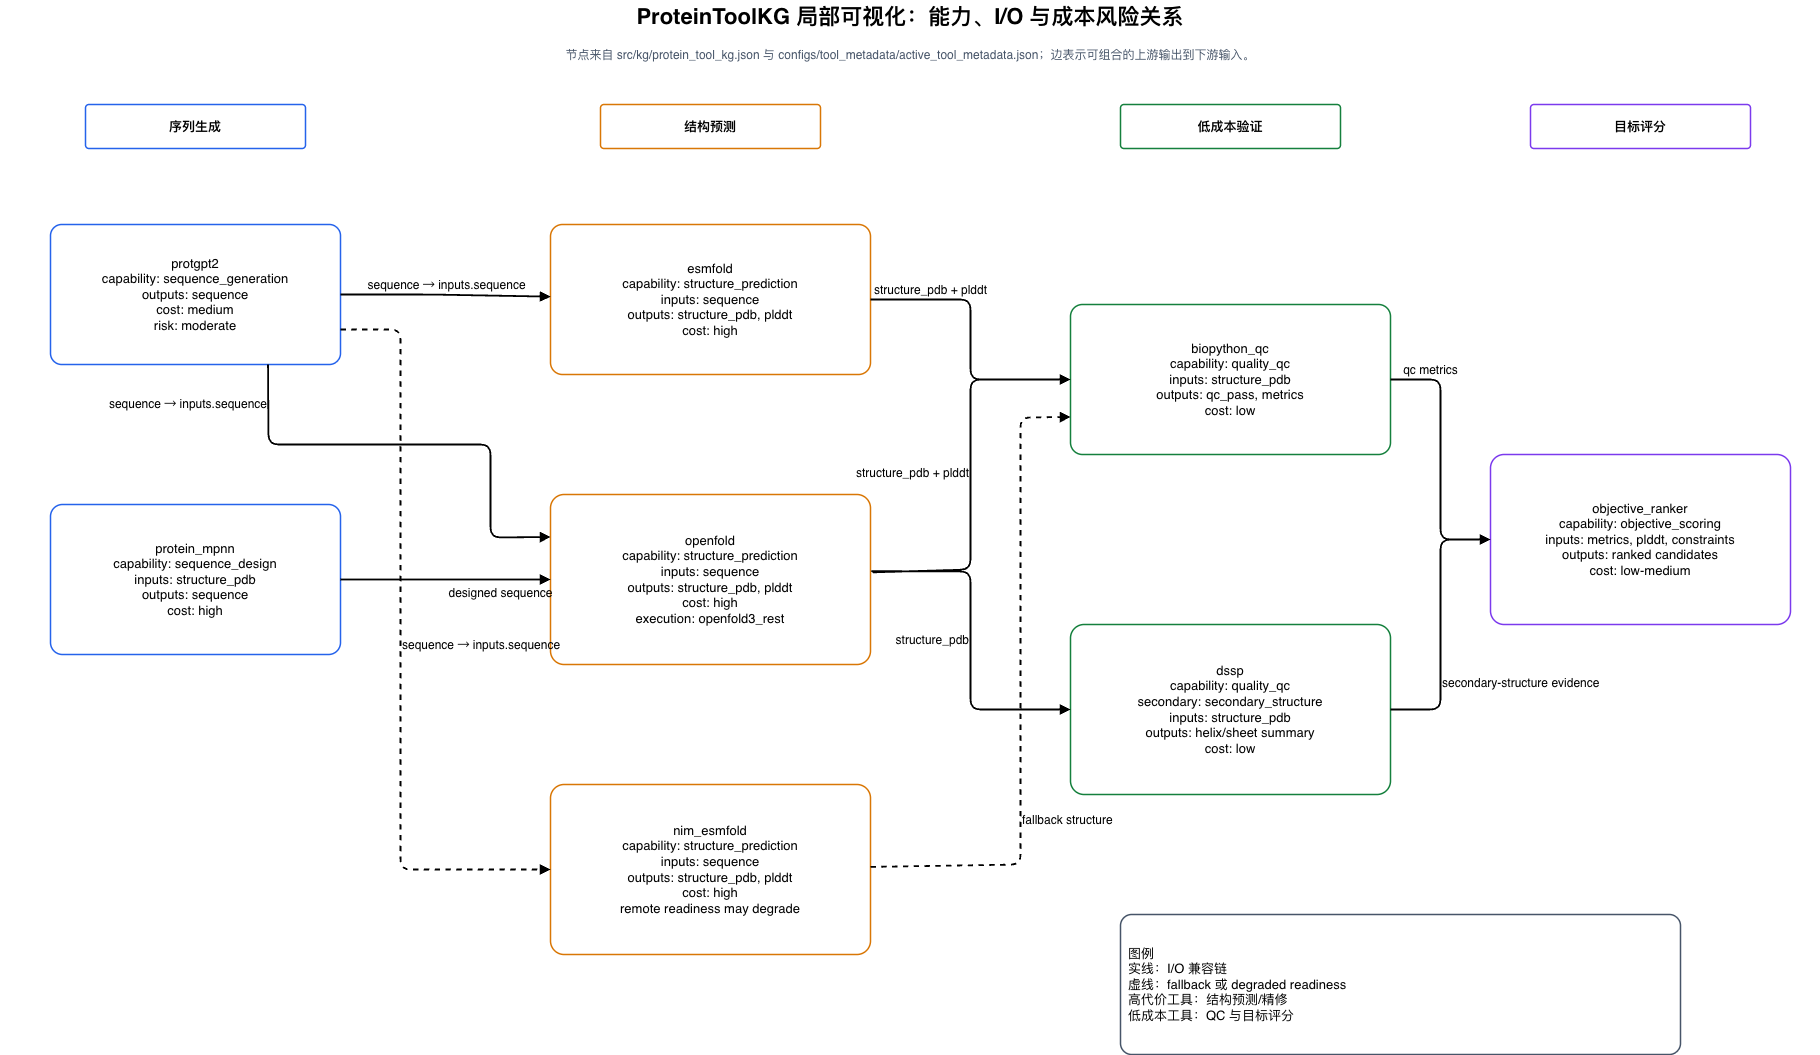

The diagram above was exported from draw.io. Its source (the exported page's mxGraphModel, read from the mxfile embedded in the PNG):
<mxGraphModel dx="1548" dy="1208" grid="1" gridSize="10" guides="1" tooltips="1" connect="1" arrows="1" fold="1" page="1" pageScale="1" pageWidth="1900" pageHeight="1250" background="#FFFFFF" math="0" shadow="0">
  <root>
    <mxCell id="0" />
    <mxCell id="1" parent="0" />
    <mxCell id="title" parent="1" style="fontFamily=Helvetica;fontSize=22;fontStyle=1;align=center;verticalAlign=middle;whiteSpace=wrap;html=1;fillColor=none;strokeColor=none;" value="ProteinToolKG 局部可视化：能力、I/O 与成本风险关系" vertex="1">
      <mxGeometry height="34" width="1820" x="40" y="26" as="geometry" />
    </mxCell>
    <mxCell id="subtitle" parent="1" style="fontFamily=Helvetica;fontSize=12;fontColor=#475569;align=center;verticalAlign=middle;whiteSpace=wrap;html=1;fillColor=none;strokeColor=none;" value="节点来自 src/kg/protein_tool_kg.json 与 configs/tool_metadata/active_tool_metadata.json；边表示可组合的上游输出到下游输入。" vertex="1">
      <mxGeometry height="30" width="1740" x="80" y="66" as="geometry" />
    </mxCell>
    <mxCell id="cap1" parent="1" style="rounded=1;whiteSpace=wrap;html=1;arcSize=8;fillColor=#FFFFFF;strokeWidth=1.5;fontFamily=Helvetica;fontSize=13;align=center;verticalAlign=middle;spacing=8;strokeColor=#2563EB;fontStyle=1;" value="序列生成" vertex="1">
      <mxGeometry height="44" width="220" x="125" y="130" as="geometry" />
    </mxCell>
    <mxCell id="cap2" parent="1" style="rounded=1;whiteSpace=wrap;html=1;arcSize=8;fillColor=#FFFFFF;strokeWidth=1.5;fontFamily=Helvetica;fontSize=13;align=center;verticalAlign=middle;spacing=8;strokeColor=#D97706;fontStyle=1;" value="结构预测" vertex="1">
      <mxGeometry height="44" width="220" x="640" y="130" as="geometry" />
    </mxCell>
    <mxCell id="cap3" parent="1" style="rounded=1;whiteSpace=wrap;html=1;arcSize=8;fillColor=#FFFFFF;strokeWidth=1.5;fontFamily=Helvetica;fontSize=13;align=center;verticalAlign=middle;spacing=8;strokeColor=#15803D;fontStyle=1;" value="低成本验证" vertex="1">
      <mxGeometry height="44" width="220" x="1160" y="130" as="geometry" />
    </mxCell>
    <mxCell id="cap4" parent="1" style="rounded=1;whiteSpace=wrap;html=1;arcSize=8;fillColor=#FFFFFF;strokeWidth=1.5;fontFamily=Helvetica;fontSize=13;align=center;verticalAlign=middle;spacing=8;strokeColor=#7C3AED;fontStyle=1;" value="目标评分" vertex="1">
      <mxGeometry height="44" width="220" x="1570" y="130" as="geometry" />
    </mxCell>
    <mxCell id="protgpt2" parent="1" style="rounded=1;whiteSpace=wrap;html=1;arcSize=8;fillColor=#FFFFFF;strokeWidth=1.5;fontFamily=Helvetica;fontSize=13;align=center;verticalAlign=middle;spacing=8;strokeColor=#2563EB;" value="protgpt2&lt;br&gt;capability: sequence_generation&lt;br&gt;outputs: sequence&lt;br&gt;cost: medium&lt;br&gt;risk: moderate" vertex="1">
      <mxGeometry height="140" width="290" x="90" y="250" as="geometry" />
    </mxCell>
    <mxCell id="mpnn" parent="1" style="rounded=1;whiteSpace=wrap;html=1;arcSize=8;fillColor=#FFFFFF;strokeWidth=1.5;fontFamily=Helvetica;fontSize=13;align=center;verticalAlign=middle;spacing=8;strokeColor=#2563EB;" value="protein_mpnn&lt;br&gt;capability: sequence_design&lt;br&gt;inputs: structure_pdb&lt;br&gt;outputs: sequence&lt;br&gt;cost: high" vertex="1">
      <mxGeometry height="150" width="290" x="90" y="530" as="geometry" />
    </mxCell>
    <mxCell id="esm" parent="1" style="rounded=1;whiteSpace=wrap;html=1;arcSize=8;fillColor=#FFFFFF;strokeWidth=1.5;fontFamily=Helvetica;fontSize=13;align=center;verticalAlign=middle;spacing=8;strokeColor=#D97706;" value="esmfold&lt;br&gt;capability: structure_prediction&lt;br&gt;inputs: sequence&lt;br&gt;outputs: structure_pdb, plddt&lt;br&gt;cost: high" vertex="1">
      <mxGeometry height="150" width="320" x="590" y="250" as="geometry" />
    </mxCell>
    <mxCell id="openfold" parent="1" style="rounded=1;whiteSpace=wrap;html=1;arcSize=8;fillColor=#FFFFFF;strokeWidth=1.5;fontFamily=Helvetica;fontSize=13;align=center;verticalAlign=middle;spacing=8;strokeColor=#D97706;" value="openfold&lt;br&gt;capability: structure_prediction&lt;br&gt;inputs: sequence&lt;br&gt;outputs: structure_pdb, plddt&lt;br&gt;cost: high&lt;br&gt;execution: openfold3_rest" vertex="1">
      <mxGeometry height="170" width="320" x="590" y="520" as="geometry" />
    </mxCell>
    <mxCell id="nim" parent="1" style="rounded=1;whiteSpace=wrap;html=1;arcSize=8;fillColor=#FFFFFF;strokeWidth=1.5;fontFamily=Helvetica;fontSize=13;align=center;verticalAlign=middle;spacing=8;strokeColor=#D97706;" value="nim_esmfold&lt;br&gt;capability: structure_prediction&lt;br&gt;inputs: sequence&lt;br&gt;outputs: structure_pdb, plddt&lt;br&gt;cost: high&lt;br&gt;remote readiness may degrade" vertex="1">
      <mxGeometry height="170" width="320" x="590" y="810" as="geometry" />
    </mxCell>
    <mxCell id="qc" parent="1" style="rounded=1;whiteSpace=wrap;html=1;arcSize=8;fillColor=#FFFFFF;strokeWidth=1.5;fontFamily=Helvetica;fontSize=13;align=center;verticalAlign=middle;spacing=8;strokeColor=#15803D;" value="biopython_qc&lt;br&gt;capability: quality_qc&lt;br&gt;inputs: structure_pdb&lt;br&gt;outputs: qc_pass, metrics&lt;br&gt;cost: low" vertex="1">
      <mxGeometry height="150" width="320" x="1110" y="330" as="geometry" />
    </mxCell>
    <mxCell id="dssp" parent="1" style="rounded=1;whiteSpace=wrap;html=1;arcSize=8;fillColor=#FFFFFF;strokeWidth=1.5;fontFamily=Helvetica;fontSize=13;align=center;verticalAlign=middle;spacing=8;strokeColor=#15803D;" value="dssp&lt;br&gt;capability: quality_qc&lt;br&gt;secondary: secondary_structure&lt;br&gt;inputs: structure_pdb&lt;br&gt;outputs: helix/sheet summary&lt;br&gt;cost: low" vertex="1">
      <mxGeometry height="170" width="320" x="1110" y="650" as="geometry" />
    </mxCell>
    <mxCell id="ranker" parent="1" style="rounded=1;whiteSpace=wrap;html=1;arcSize=8;fillColor=#FFFFFF;strokeWidth=1.5;fontFamily=Helvetica;fontSize=13;align=center;verticalAlign=middle;spacing=8;strokeColor=#7C3AED;" value="objective_ranker&lt;br&gt;capability: objective_scoring&lt;br&gt;inputs: metrics, plddt, constraints&lt;br&gt;outputs: ranked candidates&lt;br&gt;cost: low-medium" vertex="1">
      <mxGeometry height="170" width="300" x="1530" y="480" as="geometry" />
    </mxCell>
    <mxCell id="e1" edge="1" parent="1" source="protgpt2" style="endArrow=block;html=1;rounded=1;strokeWidth=1.8;fontSize=12;fontFamily=Helvetica;labelBackgroundColor=none;labelPosition=center;verticalLabelPosition=top;align=center;verticalAlign=bottom;" target="esm" value="sequence → inputs.sequence">
      <mxGeometry relative="1" as="geometry">
        <Array as="points">
          <mxPoint x="470" y="320" />
        </Array>
      </mxGeometry>
    </mxCell>
    <mxCell id="e2" edge="1" parent="1" source="protgpt2" style="endArrow=block;html=1;rounded=1;strokeWidth=1.8;fontSize=12;fontFamily=Helvetica;labelBackgroundColor=none;entryX=0;entryY=0.25;entryDx=0;entryDy=0;exitX=0.75;exitY=1;exitDx=0;exitDy=0;labelPosition=left;verticalLabelPosition=middle;align=right;verticalAlign=middle;" target="openfold" value="sequence → inputs.sequence">
      <mxGeometry relative="1" x="-0.8242" as="geometry">
        <mxPoint as="offset" />
        <Array as="points">
          <mxPoint x="308" y="470" />
          <mxPoint x="530" y="470" />
          <mxPoint x="530" y="563" />
        </Array>
      </mxGeometry>
    </mxCell>
    <mxCell id="e3" edge="1" parent="1" source="protgpt2" style="endArrow=block;html=1;rounded=1;strokeWidth=1.8;fontSize=12;fontFamily=Helvetica;labelBackgroundColor=none;dashed=1;exitX=1;exitY=0.75;exitDx=0;exitDy=0;entryX=0;entryY=0.5;entryDx=0;entryDy=0;labelPosition=right;verticalLabelPosition=middle;align=left;verticalAlign=middle;" target="nim" value="sequence → inputs.sequence">
      <mxGeometry relative="1" as="geometry">
        <Array as="points">
          <mxPoint x="440" y="355" />
          <mxPoint x="440" y="895" />
        </Array>
      </mxGeometry>
    </mxCell>
    <mxCell id="e4" edge="1" parent="1" source="mpnn" style="endArrow=block;html=1;rounded=1;strokeWidth=1.8;fontSize=12;fontFamily=Helvetica;labelBackgroundColor=none;labelPosition=center;verticalLabelPosition=bottom;align=center;verticalAlign=top;" target="openfold" value="designed sequence">
      <mxGeometry relative="1" x="0.5238" as="geometry">
        <mxPoint as="offset" />
      </mxGeometry>
    </mxCell>
    <mxCell id="e5" edge="1" parent="1" source="esm" style="endArrow=block;html=1;rounded=1;strokeWidth=1.8;fontSize=12;fontFamily=Helvetica;labelBackgroundColor=none;exitX=1;exitY=0.5;exitDx=0;exitDy=0;entryX=0;entryY=0.5;entryDx=0;entryDy=0;labelPosition=center;verticalLabelPosition=top;align=center;verticalAlign=bottom;" target="qc" value="structure_pdb + plddt">
      <mxGeometry relative="1" x="-0.5714" as="geometry">
        <mxPoint as="offset" />
        <Array as="points">
          <mxPoint x="1010" y="325" />
          <mxPoint x="1010" y="405" />
        </Array>
      </mxGeometry>
    </mxCell>
    <mxCell id="e6" edge="1" parent="1" source="openfold" style="endArrow=block;html=1;rounded=1;strokeWidth=1.8;fontSize=12;fontFamily=Helvetica;labelBackgroundColor=none;exitX=1.006;exitY=0.458;exitDx=0;exitDy=0;exitPerimeter=0;entryX=0;entryY=0.5;entryDx=0;entryDy=0;labelPosition=left;verticalLabelPosition=middle;align=right;verticalAlign=middle;" target="qc" value="structure_pdb + plddt">
      <mxGeometry relative="1" as="geometry">
        <Array as="points">
          <mxPoint x="1010" y="595" />
          <mxPoint x="1010" y="405" />
        </Array>
      </mxGeometry>
    </mxCell>
    <mxCell id="e7" edge="1" parent="1" source="openfold" style="endArrow=block;html=1;rounded=1;strokeWidth=1.8;fontSize=12;fontFamily=Helvetica;labelBackgroundColor=none;exitX=1.002;exitY=0.451;exitDx=0;exitDy=0;exitPerimeter=0;entryX=0;entryY=0.5;entryDx=0;entryDy=0;labelPosition=left;verticalLabelPosition=middle;align=right;verticalAlign=middle;" target="dssp" value="structure_pdb">
      <mxGeometry relative="1" as="geometry">
        <Array as="points">
          <mxPoint x="1010" y="597" />
          <mxPoint x="1010" y="735" />
        </Array>
      </mxGeometry>
    </mxCell>
    <mxCell id="e8" edge="1" parent="1" source="nim" style="endArrow=block;html=1;rounded=1;strokeWidth=1.8;fontSize=12;fontFamily=Helvetica;labelBackgroundColor=none;dashed=1;labelPosition=right;verticalLabelPosition=middle;align=left;verticalAlign=middle;entryX=0;entryY=0.75;entryDx=0;entryDy=0;" target="qc" value="fallback structure">
      <mxGeometry relative="1" x="-0.4011" as="geometry">
        <mxPoint as="offset" />
        <Array as="points">
          <mxPoint x="1060" y="890" />
          <mxPoint x="1060" y="443" />
        </Array>
      </mxGeometry>
    </mxCell>
    <mxCell id="e9" edge="1" parent="1" source="qc" style="endArrow=block;html=1;rounded=1;strokeWidth=1.8;fontSize=12;fontFamily=Helvetica;labelBackgroundColor=none;entryX=0;entryY=0.5;entryDx=0;entryDy=0;exitX=1;exitY=0.5;exitDx=0;exitDy=0;labelPosition=center;verticalLabelPosition=top;align=center;verticalAlign=bottom;" target="ranker" value="qc metrics">
      <mxGeometry relative="1" x="-0.6923" as="geometry">
        <mxPoint as="offset" />
        <Array as="points">
          <mxPoint x="1480" y="405" />
          <mxPoint x="1480" y="565" />
        </Array>
      </mxGeometry>
    </mxCell>
    <mxCell id="e10" edge="1" parent="1" source="dssp" style="endArrow=block;html=1;rounded=1;strokeWidth=1.8;fontSize=12;fontFamily=Helvetica;labelBackgroundColor=none;entryX=0;entryY=0.5;entryDx=0;entryDy=0;labelPosition=right;verticalLabelPosition=middle;align=left;verticalAlign=middle;" target="ranker" value="secondary-structure evidence">
      <mxGeometry relative="1" x="-0.4444" as="geometry">
        <mxPoint as="offset" />
        <Array as="points">
          <mxPoint x="1480" y="735" />
          <mxPoint x="1480" y="565" />
        </Array>
      </mxGeometry>
    </mxCell>
    <mxCell id="legend" parent="1" style="rounded=1;whiteSpace=wrap;html=1;arcSize=8;fillColor=#FFFFFF;strokeWidth=1.5;fontFamily=Helvetica;fontSize=13;align=center;verticalAlign=middle;spacing=8;strokeColor=#475569;align=left;" value="图例&lt;br&gt;实线：I/O 兼容链&lt;br&gt;虚线：fallback 或 degraded readiness&lt;br&gt;高代价工具：结构预测/精修&lt;br&gt;低成本工具：QC 与目标评分" vertex="1">
      <mxGeometry height="140" width="560" x="1160" y="940" as="geometry" />
    </mxCell>
  </root>
</mxGraphModel>